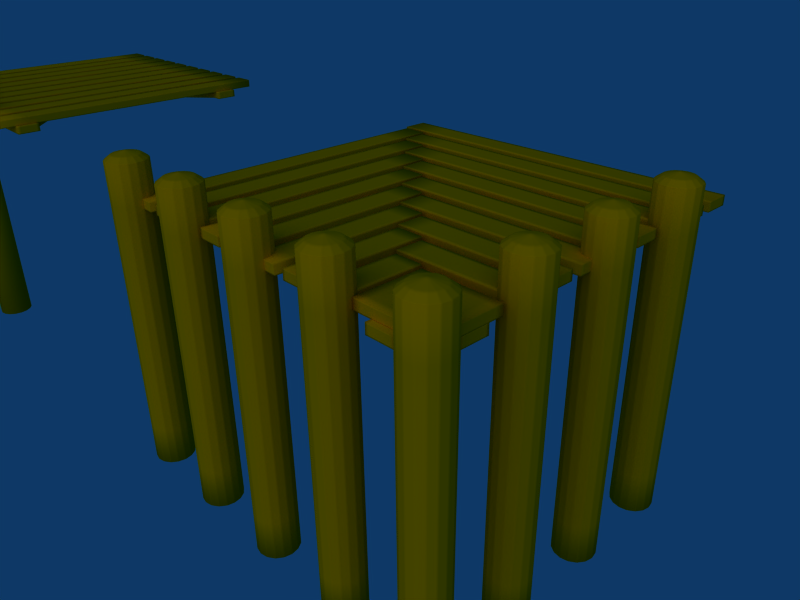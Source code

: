 # Source: pier_05-BLENDER_v237.blend  (saved by Blender 2.37.0; exported with 4.5.12 LTS)
import bpy
from mathutils import Matrix  # noqa: F401  (used for matrix-valued properties, if any)

bpy.ops.wm.read_factory_settings(use_empty=True)
scene = bpy.context.scene
scene.name = 'Scene'

# ---- collections
col_collection_1 = bpy.data.collections.new('Collection 1'); scene.collection.children.link(col_collection_1)

# ---- materials (node trees are filled in below, after node groups)
mat_wood_oak_pier = bpy.data.materials.new('Wood_Oak.pier')
mat_wood_oak_pier.alpha_threshold = 0.0
mat_wood_oak_pier.preview_render_type = 'CUBE'
mat_wood_oak_pier.diffuse_color = (0.8406, 0.5459, 0.0, 1.0)
mat_wood_oak_pier.roughness = 0.5
mat_wood_oak_pier.specular_intensity = 0.259
mat_wood_oak_pier.line_color = (0.0, 0.0, 0.0, 1.0)
mat_wood_oak_pylon = bpy.data.materials.new('Wood_Oak_pylon')
mat_wood_oak_pylon.alpha_threshold = 0.0
mat_wood_oak_pylon.diffuse_color = (0.8406, 0.5459, 0.0, 1.0)
mat_wood_oak_pylon.roughness = 0.5
mat_wood_oak_pylon.specular_intensity = 0.259
mat_wood_oak_pylon.line_color = (0.0, 0.0, 0.0, 1.0)

# ---- material node trees

# ---- world
world_world = bpy.data.worlds.new('World'); scene.world = world_world
world_world.color = (0.05656, 0.2208, 0.4)
world_world.use_sun_shadow = False
world_world.sun_shadow_jitter_overblur = 0.0
world_world.cycles.sampling_method = 'MANUAL'
world_world.cycles.sample_map_resolution = 256

# ---- cameras
cam_camera_001 = bpy.data.cameras.new('Camera.001')
cam_camera_001.passepartout_alpha = 0.2
cam_camera_001.clip_end = 100.0
cam_camera_001.lens = 35.0
cam_camera_001.ortho_scale = 7.314
cam_camera_001.show_passepartout = False
cam_camera_001.show_safe_areas = True
cam_camera_001.dof.focus_distance = 0.0
cam_camera_001.dof.aperture_fstop = 128.0
cam_camera = bpy.data.cameras.new('Camera')
cam_camera.passepartout_alpha = 0.2
cam_camera.clip_end = 100.0
cam_camera.lens = 35.0
cam_camera.ortho_scale = 7.314
cam_camera.show_passepartout = False
cam_camera.show_safe_areas = True
cam_camera.dof.focus_distance = 0.0
cam_camera.dof.aperture_fstop = 128.0

# ---- lights
light_lamp = bpy.data.lights.new('Lamp', 'SUN')
light_lamp.transmission_factor = 0.0
light_lamp.angle = 1.571
light_lamp.energy = 1.0
light_lamp.shadow_buffer_clip_start = 0.5
light_lamp.shadow_soft_size = 1.0
light_lamp.shadow_cascade_max_distance = 1000.0
light_lamp.cycles.use_multiple_importance_sampling = False

# ---- meshes
me_cross_beams_01 = bpy.data.meshes.new('cross_beams_01')
me_cross_beams_01.from_pydata([(1.0, 0.6923, -0.07561), (-1.0, 0.6923, -0.07561), (-1.0, 0.8354, -0.07561), (1.0, 0.8354, -0.07561), (1.0, 0.6923, -0.02439), (-1.0, 0.6923, -0.02439), (-1.0, 0.8354, -0.02439), (1.0, 0.8354, -0.02439), (1.0, -0.7004, -0.02439), (-1.0, -0.7004, -0.02439), (-1.0, -0.8435, -0.02439), (1.0, -0.8435, -0.02439), (1.0, -0.7004, -0.07561), (-1.0, -0.7004, -0.07561), (-1.0, -0.8435, -0.07561), (1.0, -0.8435, -0.07561), (0.9218, -0.7037, -0.02439), (-0.8284, 0.8031, -0.02439), (-0.9218, 0.6946, -0.02439), (0.8284, -0.8121, -0.02439), (0.9218, -0.7037, -0.07561), (-0.8284, 0.8031, -0.07561), (-0.9218, 0.6946, -0.07561), (0.8284, -0.8121, -0.07561), (-0.9272, -0.6964, -0.07561), (0.8347, 0.7966, -0.07561), (0.9272, 0.6874, -0.07561), (-0.8347, -0.8056, -0.07561), (-0.9272, -0.6964, -0.02439), (0.8347, 0.7966, -0.02439), (0.9272, 0.6874, -0.02439), (-0.8347, -0.8056, -0.02439)], [], [(0, 1, 2, 3), (4, 7, 6, 5), (0, 4, 5, 1), (1, 5, 6, 2), (2, 6, 7, 3), (4, 0, 3, 7), (11, 15, 12, 8), (13, 9, 8, 12), (14, 10, 9, 13), (15, 11, 10, 14), (11, 8, 9, 10), (15, 14, 13, 12), (19, 23, 20, 16), (21, 17, 16, 20), (22, 18, 17, 21), (23, 19, 18, 22), (19, 16, 17, 18), (23, 22, 21, 20), (24, 25, 26, 27), (28, 31, 30, 29), (24, 28, 29, 25), (25, 29, 30, 26), (26, 30, 31, 27), (28, 24, 27, 31)])
me_cross_beams_01.polygons.foreach_set('use_smooth', [True] * 24)
me_cross_beams_01.materials.append(mat_wood_oak_pier)
me_cross_beams_01.use_remesh_preserve_volume = False
me_cross_beams_01.use_remesh_preserve_attributes = False
me_cross_beams_01.use_mirror_vertex_groups = False
me_cross_beams_01.update()
me_pier_02_1 = bpy.data.meshes.new('Pier_02_1')
me_pier_02_1.from_pydata([(-0.8284, 0.8, -0.02561), (-0.8284, -1.0, -0.02561), (-0.9716, -1.0, -0.02561), (-0.9716, 0.8, -0.02561), (-0.8284, 0.8, 0.02561), (-0.8284, -1.0, 0.02561), (-0.9716, -1.0, 0.02561), (-0.9716, 0.8, 0.02561), (0.5716, -0.6, -0.02561), (0.5716, -1.0, -0.02561), (0.4284, -1.0, -0.02561), (0.4284, -0.6, -0.02561), (0.5716, -0.6, 0.02561), (0.5716, -1.0, 0.02561), (0.4284, -1.0, 0.02561), (0.4284, -0.6, 0.02561), (0.2284, -0.4, 0.02561), (0.2284, -1.0, 0.02561), (0.3716, -1.0, 0.02561), (0.3716, -0.4, 0.02561), (0.2284, -0.4, -0.02561), (0.2284, -1.0, -0.02561), (0.3716, -1.0, -0.02561), (0.3716, -0.4, -0.02561), (0.1716, -0.2, -0.02561), (0.1716, -1.0, -0.02561), (0.02844, -1.0, -0.02561), (0.02844, -0.2, -0.02561), (0.1716, -0.2, 0.02561), (0.1716, -1.0, 0.02561), (0.02844, -1.0, 0.02561), (0.02844, -0.2, 0.02561), (-0.1716, 1.867e-08, 0.02561), (-0.1716, -1.0, 0.02561), (-0.02844, -1.0, 0.02561), (-0.02844, 3.888e-07, 0.02561), (-0.1716, -4.659e-07, -0.02561), (-0.1716, -1.0, -0.02561), (-0.02844, -1.0, -0.02561), (-0.02844, 2.345e-08, -0.02561), (-0.2284, 0.2, -0.02561), (-0.2284, -1.0, -0.02561), (-0.3716, -1.0, -0.02561), (-0.3716, 0.2, -0.02561), (-0.2284, 0.2, 0.02561), (-0.2284, -1.0, 0.02561), (-0.3716, -1.0, 0.02561), (-0.3716, 0.2, 0.02561), (-0.5716, 0.4, 0.02561), (-0.5716, -1.0, 0.02561), (-0.4284, -1.0, 0.02561), (-0.4284, 0.4, 0.02561), (-0.5716, 0.4, -0.02561), (-0.5716, -1.0, -0.02561), (-0.4284, -1.0, -0.02561), (-0.4284, 0.4, -0.02561), (-0.6284, 0.6, -0.02561), (-0.6284, -1.0, -0.02561), (-0.7716, -1.0, -0.02561), (-0.7716, 0.6, -0.02561), (-0.6284, 0.6, 0.02561), (-0.6284, -1.0, 0.02561), (-0.7716, -1.0, 0.02561), (-0.7716, 0.6, 0.02561)], [], [(4, 0, 3, 7), (0, 4, 5, 1), (6, 2, 1, 5), (7, 3, 2, 6), (3, 0, 1, 2), (7, 6, 5, 4), (11, 15, 12, 8), (13, 9, 8, 12), (14, 10, 9, 13), (15, 11, 10, 14), (11, 8, 9, 10), (15, 14, 13, 12), (16, 17, 18, 19), (20, 23, 22, 21), (16, 20, 21, 17), (17, 21, 22, 18), (18, 22, 23, 19), (20, 16, 19, 23), (27, 31, 28, 24), (29, 25, 24, 28), (30, 26, 25, 29), (31, 27, 26, 30), (27, 24, 25, 26), (31, 30, 29, 28), (32, 33, 34, 35), (36, 39, 38, 37), (32, 36, 37, 33), (33, 37, 38, 34), (34, 38, 39, 35), (36, 32, 35, 39), (43, 47, 44, 40), (45, 41, 40, 44), (46, 42, 41, 45), (47, 43, 42, 46), (43, 40, 41, 42), (47, 46, 45, 44), (48, 49, 50, 51), (52, 55, 54, 53), (48, 52, 53, 49), (49, 53, 54, 50), (50, 54, 55, 51), (52, 48, 51, 55), (59, 63, 60, 56), (61, 57, 56, 60), (62, 58, 57, 61), (63, 59, 58, 62), (59, 56, 57, 58), (63, 62, 61, 60)])
me_pier_02_1.polygons.foreach_set('use_smooth', [True] * 48)
me_pier_02_1.materials.append(mat_wood_oak_pier)
me_pier_02_1.use_remesh_preserve_volume = False
me_pier_02_1.use_remesh_preserve_attributes = False
me_pier_02_1.use_mirror_vertex_groups = False
me_pier_02_1.update()
me_pylon_array_02 = bpy.data.meshes.new('pylon_array_02')
me_pylon_array_02.from_pydata([(1.0, 0.0, 0.0), (0.5, 0.0, 0.0), (1.5, 4.768e-07, 0.0), (2.0, 4.768e-07, 0.0), (2.0, 0.5, 0.0), (2.0, 1.0, 0.0), (2.0, 1.5, 0.0), (0.0, 0.0, 0.0)], [(0, 1), (2, 0), (7, 1), (2, 3), (3, 4), (4, 5), (5, 6)], [])
me_pylon_array_02.use_remesh_preserve_volume = False
me_pylon_array_02.use_remesh_preserve_attributes = False
me_pylon_array_02.use_mirror_vertex_groups = False
me_pylon_array_02.update()
me_pylon_02 = bpy.data.meshes.new('pylon_02')
me_pylon_02.from_pydata([(0.075, 0.075, -1.5), (0.09799, 0.04059, -1.5), (0.1061, 2.128e-07, -1.5), (0.09799, -0.04059, -1.5), (0.075, -0.075, -1.5), (0.04059, -0.09799, -1.5), (2.541e-07, -0.1061, -1.5), (-0.04059, -0.09799, -1.5), (-0.075, -0.075, -1.5), (-0.09799, -0.04059, -1.5), (-0.1061, 2.187e-07, -1.5), (-0.09799, 0.04059, -1.5), (-0.075, 0.075, -1.5), (-0.04059, 0.09799, -1.5), (3.072e-07, 0.1061, -1.5), (0.04059, 0.09799, -1.5), (0.075, 0.075, 0.2), (0.09799, 0.04059, 0.2), (0.1061, 8.047e-08, 0.2), (0.09799, -0.04059, 0.2), (0.075, -0.075, 0.2), (0.04059, -0.09799, 0.2), (3.323e-08, -0.1061, 0.2), (-0.04059, -0.09799, 0.2), (-0.075, -0.075, 0.2), (-0.09799, -0.04059, 0.2), (-0.1061, 4.901e-07, 0.2), (-0.09799, 0.04059, 0.2), (-0.075, 0.075, 0.2), (-0.04059, 0.09799, 0.2), (5.786e-07, 0.1061, 0.2), (0.04059, 0.09799, 0.2), (2.381e-07, 2.174e-07, -1.5), (0.05148, 0.05148, 0.2249), (0.02786, 0.06726, 0.2249), (4.784e-07, 0.0728, 0.2249), (-0.02786, 0.06726, 0.2249), (-0.05148, 0.05148, 0.2249), (-0.06726, 0.02786, 0.2249), (-0.0728, 4.188e-07, 0.2249), (-0.06726, -0.02786, 0.2249), (-0.05148, -0.05148, 0.2249), (-0.02786, -0.06726, 0.2249), (1.04e-07, -0.0728, 0.2249), (0.02786, -0.06726, 0.2249), (0.05148, -0.05148, 0.2249), (0.06726, -0.02786, 0.2249), (0.0728, 1.377e-07, 0.2249), (0.06726, 0.02786, 0.2249), (2.52e-07, 2.406e-07, 0.2427)], [], [(32, 0, 1), (32, 1, 2), (32, 2, 3), (32, 3, 4), (32, 4, 5), (32, 5, 6), (32, 6, 7), (32, 7, 8), (32, 8, 9), (32, 9, 10), (32, 10, 11), (32, 11, 12), (32, 12, 13), (32, 13, 14), (32, 14, 15), (15, 0, 32), (0, 16, 17, 1), (1, 17, 18, 2), (2, 18, 19, 3), (3, 19, 20, 4), (4, 20, 21, 5), (5, 21, 22, 6), (6, 22, 23, 7), (7, 23, 24, 8), (8, 24, 25, 9), (9, 25, 26, 10), (10, 26, 27, 11), (11, 27, 28, 12), (12, 28, 29, 13), (13, 29, 30, 14), (14, 30, 31, 15), (16, 0, 15, 31), (16, 31, 34, 33), (31, 30, 35, 34), (30, 29, 36, 35), (29, 28, 37, 36), (28, 27, 38, 37), (27, 26, 39, 38), (26, 25, 40, 39), (25, 24, 41, 40), (24, 23, 42, 41), (23, 22, 43, 42), (22, 21, 44, 43), (21, 20, 45, 44), (20, 19, 46, 45), (19, 18, 47, 46), (18, 17, 48, 47), (17, 16, 33, 48), (49, 33, 34), (49, 34, 35), (49, 35, 36), (49, 36, 37), (49, 37, 38), (49, 38, 39), (49, 39, 40), (49, 40, 41), (49, 41, 42), (49, 42, 43), (49, 43, 44), (49, 44, 45), (49, 45, 46), (49, 46, 47), (49, 47, 48), (49, 48, 33)])
me_pylon_02.polygons.foreach_set('use_smooth', [True] * 64)
me_pylon_02.materials.append(mat_wood_oak_pylon)
me_pylon_02.use_remesh_preserve_volume = False
me_pylon_02.use_remesh_preserve_attributes = False
me_pylon_02.use_mirror_vertex_groups = False
me_pylon_02.update()
me_pylon_array_01 = bpy.data.meshes.new('pylon_array_01')
me_pylon_array_01.from_pydata([(1.0, 0.0, 0.0), (0.5, 0.0, 0.0), (1.5, 4.768e-07, 0.0), (0.0, 0.0, 0.0)], [(0, 1), (2, 0), (1, 3)], [])
me_pylon_array_01.use_remesh_preserve_volume = False
me_pylon_array_01.use_remesh_preserve_attributes = False
me_pylon_array_01.use_mirror_vertex_groups = False
me_pylon_array_01.update()
me_pylon_01 = bpy.data.meshes.new('pylon_01')
me_pylon_01.from_pydata([(0.075, 0.075, -1.5), (0.09799, 0.04059, -1.5), (0.1061, 2.128e-07, -1.5), (0.09799, -0.04059, -1.5), (0.075, -0.075, -1.5), (0.04059, -0.09799, -1.5), (2.541e-07, -0.1061, -1.5), (-0.04059, -0.09799, -1.5), (-0.075, -0.075, -1.5), (-0.09799, -0.04059, -1.5), (-0.1061, 2.187e-07, -1.5), (-0.09799, 0.04059, -1.5), (-0.075, 0.075, -1.5), (-0.04059, 0.09799, -1.5), (3.072e-07, 0.1061, -1.5), (0.04059, 0.09799, -1.5), (0.075, 0.075, 0.2), (0.09799, 0.04059, 0.2), (0.1061, 8.047e-08, 0.2), (0.09799, -0.04059, 0.2), (0.075, -0.075, 0.2), (0.04059, -0.09799, 0.2), (3.323e-08, -0.1061, 0.2), (-0.04059, -0.09799, 0.2), (-0.075, -0.075, 0.2), (-0.09799, -0.04059, 0.2), (-0.1061, 4.901e-07, 0.2), (-0.09799, 0.04059, 0.2), (-0.075, 0.075, 0.2), (-0.04059, 0.09799, 0.2), (5.786e-07, 0.1061, 0.2), (0.04059, 0.09799, 0.2), (2.381e-07, 2.174e-07, -1.5), (0.05148, 0.05148, 0.2249), (0.02786, 0.06726, 0.2249), (4.784e-07, 0.0728, 0.2249), (-0.02786, 0.06726, 0.2249), (-0.05148, 0.05148, 0.2249), (-0.06726, 0.02786, 0.2249), (-0.0728, 4.188e-07, 0.2249), (-0.06726, -0.02786, 0.2249), (-0.05148, -0.05148, 0.2249), (-0.02786, -0.06726, 0.2249), (1.04e-07, -0.0728, 0.2249), (0.02786, -0.06726, 0.2249), (0.05148, -0.05148, 0.2249), (0.06726, -0.02786, 0.2249), (0.0728, 1.377e-07, 0.2249), (0.06726, 0.02786, 0.2249), (2.52e-07, 2.406e-07, 0.2427)], [], [(32, 0, 1), (32, 1, 2), (32, 2, 3), (32, 3, 4), (32, 4, 5), (32, 5, 6), (32, 6, 7), (32, 7, 8), (32, 8, 9), (32, 9, 10), (32, 10, 11), (32, 11, 12), (32, 12, 13), (32, 13, 14), (32, 14, 15), (15, 0, 32), (0, 16, 17, 1), (1, 17, 18, 2), (2, 18, 19, 3), (3, 19, 20, 4), (4, 20, 21, 5), (5, 21, 22, 6), (6, 22, 23, 7), (7, 23, 24, 8), (8, 24, 25, 9), (9, 25, 26, 10), (10, 26, 27, 11), (11, 27, 28, 12), (12, 28, 29, 13), (13, 29, 30, 14), (14, 30, 31, 15), (16, 0, 15, 31), (16, 31, 34, 33), (31, 30, 35, 34), (30, 29, 36, 35), (29, 28, 37, 36), (28, 27, 38, 37), (27, 26, 39, 38), (26, 25, 40, 39), (25, 24, 41, 40), (24, 23, 42, 41), (23, 22, 43, 42), (22, 21, 44, 43), (21, 20, 45, 44), (20, 19, 46, 45), (19, 18, 47, 46), (18, 17, 48, 47), (17, 16, 33, 48), (49, 33, 34), (49, 34, 35), (49, 35, 36), (49, 36, 37), (49, 37, 38), (49, 38, 39), (49, 39, 40), (49, 40, 41), (49, 41, 42), (49, 42, 43), (49, 43, 44), (49, 44, 45), (49, 45, 46), (49, 46, 47), (49, 47, 48), (49, 48, 33)])
me_pylon_01.polygons.foreach_set('use_smooth', [True] * 64)
me_pylon_01.materials.append(mat_wood_oak_pylon)
me_pylon_01.use_remesh_preserve_volume = False
me_pylon_01.use_remesh_preserve_attributes = False
me_pylon_01.use_mirror_vertex_groups = False
me_pylon_01.update()
me_cross_beams_02 = bpy.data.meshes.new('cross_beams_02')
me_cross_beams_02.from_pydata([(0.7004, 1.0, -0.02439), (0.7004, -1.0, -0.02439), (0.8435, -1.0, -0.02439), (0.8435, 1.0, -0.02439), (0.7004, 1.0, -0.07561), (0.7004, -1.0, -0.07561), (0.8435, -1.0, -0.07561), (0.8435, 1.0, -0.07561), (-1.021, 0.8464, -0.02439), (0.947, -1.042, -0.02439), (1.048, -0.9407, -0.02439), (-0.9197, 0.9476, -0.02439), (-1.021, 0.8464, -0.07561), (0.947, -1.042, -0.07561), (1.048, -0.9407, -0.07561), (-0.9197, 0.9476, -0.07561), (-1.0, -0.7004, -0.07561), (1.0, -0.7004, -0.07561), (1.0, -0.8435, -0.07561), (-1.0, -0.8436, -0.07561), (-1.0, -0.7004, -0.02439), (1.0, -0.7004, -0.02439), (1.0, -0.8435, -0.02439), (-1.0, -0.8435, -0.02439), (0.8188, 0.7156, -0.07561), (-0.7137, -0.8168, -0.07561), (-0.8149, -0.7156, -0.07561), (0.7176, 0.8168, -0.07561), (0.8188, 0.7156, -0.02439), (-0.7137, -0.8168, -0.02439), (-0.8149, -0.7156, -0.02439), (0.7176, 0.8168, -0.02439)], [], [(4, 0, 3, 7), (0, 4, 5, 1), (6, 2, 1, 5), (7, 3, 2, 6), (3, 0, 1, 2), (7, 6, 5, 4), (8, 9, 10, 11), (12, 15, 14, 13), (8, 12, 13, 9), (9, 13, 14, 10), (10, 14, 15, 11), (12, 8, 11, 15), (19, 23, 20, 16), (21, 17, 16, 20), (22, 18, 17, 21), (23, 19, 18, 22), (19, 16, 17, 18), (23, 22, 21, 20), (24, 25, 26, 27), (28, 31, 30, 29), (24, 28, 29, 25), (25, 29, 30, 26), (31, 27, 26, 30), (27, 31, 28, 24)])
me_cross_beams_02.polygons.foreach_set('use_smooth', [True] * 24)
me_cross_beams_02.materials.append(mat_wood_oak_pier)
me_cross_beams_02.use_remesh_preserve_volume = False
me_cross_beams_02.use_remesh_preserve_attributes = False
me_cross_beams_02.use_mirror_vertex_groups = False
me_cross_beams_02.update()
me_pier_02_2 = bpy.data.meshes.new('pier_02_2')
me_pier_02_2.from_pydata([(0.7716, 0.8, -0.02561), (0.7716, -1.0, -0.02561), (0.6284, -1.0, -0.02561), (0.6284, 0.8, -0.02561), (0.7716, 0.8, 0.02561), (0.7716, -1.0, 0.02561), (0.6284, -1.0, 0.02561), (0.6284, 0.8, 0.02561), (0.4284, 0.6, 0.02561), (0.4284, -1.0, 0.02561), (0.5716, -1.0, 0.02561), (0.5716, 0.6, 0.02561), (0.4284, 0.6, -0.02561), (0.4284, -1.0, -0.02561), (0.5716, -1.0, -0.02561), (0.5716, 0.6, -0.02561), (0.3716, 0.4, -0.02561), (0.3716, -1.0, -0.02561), (0.2284, -1.0, -0.02561), (0.2284, 0.4, -0.02561), (0.3716, 0.4, 0.02561), (0.3716, -1.0, 0.02561), (0.2284, -1.0, 0.02561), (0.2284, 0.4, 0.02561), (0.02844, 0.2, 0.02561), (0.02844, -1.0, 0.02561), (0.1716, -1.0, 0.02561), (0.1716, 0.2, 0.02561), (0.02844, 0.2, -0.02561), (0.02844, -1.0, -0.02561), (0.1716, -1.0, -0.02561), (0.1716, 0.2, -0.02561), (-0.02844, 2.98e-08, -0.02561), (-0.02844, -1.0, -0.02561), (-0.1716, -1.0, -0.02561), (-0.1716, 3.874e-07, -0.02561), (-0.02844, -4.47e-07, 0.02561), (-0.02844, -1.0, 0.02561), (-0.1716, -1.0, 0.02561), (-0.1716, 2.98e-08, 0.02561), (-0.3716, -0.2, 0.02561), (-0.3716, -1.0, 0.02561), (-0.2284, -1.0, 0.02561), (-0.2284, -0.2, 0.02561), (-0.3716, -0.2, -0.02561), (-0.3716, -1.0, -0.02561), (-0.2284, -1.0, -0.02561), (-0.2284, -0.2, -0.02561), (-0.4284, -0.4, -0.02561), (-0.4284, -1.0, -0.02561), (-0.5716, -1.0, -0.02561), (-0.5716, -0.4, -0.02561), (-0.4284, -0.4, 0.02561), (-0.4284, -1.0, 0.02561), (-0.5716, -1.0, 0.02561), (-0.5716, -0.4, 0.02561), (-0.9716, -0.6, 0.02561), (-0.9716, -1.0, 0.02561), (-0.6284, -1.0, 0.02561), (-0.6284, -0.6, 0.02561), (-0.9716, -0.6, -0.02561), (-0.9716, -1.0, -0.02561), (-0.6284, -1.0, -0.02561), (-0.6284, -0.6, -0.02561), (0.9716, 1.0, -0.02561), (0.9716, -1.0, -0.02561), (0.8284, -1.0, -0.02561), (0.8284, 1.0, -0.02561), (0.9716, 1.0, 0.02561), (0.9716, -1.0, 0.02561), (0.8284, -1.0, 0.02561), (0.8284, 1.0, 0.02561)], [], [(0, 1, 2, 3), (4, 7, 6, 5), (0, 4, 5, 1), (1, 5, 6, 2), (2, 6, 7, 3), (4, 0, 3, 7), (11, 15, 12, 8), (13, 9, 8, 12), (14, 10, 9, 13), (15, 11, 10, 14), (11, 8, 9, 10), (15, 14, 13, 12), (16, 17, 18, 19), (20, 23, 22, 21), (16, 20, 21, 17), (17, 21, 22, 18), (18, 22, 23, 19), (20, 16, 19, 23), (27, 31, 28, 24), (29, 25, 24, 28), (30, 26, 25, 29), (31, 27, 26, 30), (27, 24, 25, 26), (31, 30, 29, 28), (32, 33, 34, 35), (36, 39, 38, 37), (32, 36, 37, 33), (33, 37, 38, 34), (34, 38, 39, 35), (36, 32, 35, 39), (43, 47, 44, 40), (45, 41, 40, 44), (46, 42, 41, 45), (47, 43, 42, 46), (43, 40, 41, 42), (47, 46, 45, 44), (48, 49, 50, 51), (52, 55, 54, 53), (48, 52, 53, 49), (49, 53, 54, 50), (50, 54, 55, 51), (52, 48, 51, 55), (59, 63, 60, 56), (61, 57, 56, 60), (62, 58, 57, 61), (63, 59, 58, 62), (59, 56, 57, 58), (63, 62, 61, 60), (64, 65, 66, 67), (68, 71, 70, 69), (64, 68, 69, 65), (65, 69, 70, 66), (71, 67, 66, 70), (67, 71, 68, 64)])
me_pier_02_2.polygons.foreach_set('use_smooth', [True] * 54)
me_pier_02_2.materials.append(mat_wood_oak_pier)
me_pier_02_2.use_remesh_preserve_volume = False
me_pier_02_2.use_remesh_preserve_attributes = False
me_pier_02_2.use_mirror_vertex_groups = False
me_pier_02_2.update()
me_pier_01 = bpy.data.meshes.new('pier_01')
me_pier_01.from_pydata([(0.8284, 1.0, 0.02561), (0.8284, -1.0, 0.02561), (0.9716, -1.0, 0.02561), (0.9716, 1.0, 0.02561), (0.8284, 1.0, -0.02561), (0.8284, -1.0, -0.02561), (0.9716, -1.0, -0.02561), (0.9716, 1.0, -0.02561), (-0.9716, 1.0, 0.02561), (-0.9716, -1.0, 0.02561), (-0.8284, -1.0, 0.02561), (-0.8284, 1.0, 0.02561), (-0.9716, 1.0, -0.02561), (-0.9716, -1.0, -0.02561), (-0.8284, -1.0, -0.02561), (-0.8284, 1.0, -0.02561), (-0.6284, 1.0, -0.02561), (-0.6284, -1.0, -0.02561), (-0.7716, -1.0, -0.02561), (-0.7716, 1.0, -0.02561), (-0.6284, 1.0, 0.02561), (-0.6284, -1.0, 0.02561), (-0.7716, -1.0, 0.02561), (-0.7716, 1.0, 0.02561), (-0.5716, 1.0, 0.02561), (-0.5716, -1.0, 0.02561), (-0.4284, -1.0, 0.02561), (-0.4284, 1.0, 0.02561), (-0.5716, 1.0, -0.02561), (-0.5716, -1.0, -0.02561), (-0.4284, -1.0, -0.02561), (-0.4284, 1.0, -0.02561), (-0.2284, 1.0, -0.02561), (-0.2284, -1.0, -0.02561), (-0.3716, -1.0, -0.02561), (-0.3716, 1.0, -0.02561), (-0.2284, 1.0, 0.02561), (-0.2284, -1.0, 0.02561), (-0.3716, -1.0, 0.02561), (-0.3716, 1.0, 0.02561), (-0.1716, 1.0, 0.02561), (-0.1716, -1.0, 0.02561), (-0.02844, -1.0, 0.02561), (-0.02844, 1.0, 0.02561), (-0.1716, 1.0, -0.02561), (-0.1716, -1.0, -0.02561), (-0.02844, -1.0, -0.02561), (-0.02844, 1.0, -0.02561), (0.1716, 1.0, -0.02561), (0.1716, -1.0, -0.02561), (0.02844, -1.0, -0.02561), (0.02844, 1.0, -0.02561), (0.1716, 1.0, 0.02561), (0.1716, -1.0, 0.02561), (0.02844, -1.0, 0.02561), (0.02844, 1.0, 0.02561), (0.2284, 1.0, 0.02561), (0.2284, -1.0, 0.02561), (0.3716, -1.0, 0.02561), (0.3716, 1.0, 0.02561), (0.2284, 1.0, -0.02561), (0.2284, -1.0, -0.02561), (0.3716, -1.0, -0.02561), (0.3716, 1.0, -0.02561), (0.5716, 1.0, -0.02561), (0.5716, -1.0, -0.02561), (0.4284, -1.0, -0.02561), (0.4284, 1.0, -0.02561), (0.5716, 1.0, 0.02561), (0.5716, -1.0, 0.02561), (0.4284, -1.0, 0.02561), (0.4284, 1.0, 0.02561), (0.6284, 1.0, 0.02561), (0.6284, -1.0, 0.02561), (0.7716, -1.0, 0.02561), (0.7716, 1.0, 0.02561), (0.6284, 1.0, -0.02561), (0.6284, -1.0, -0.02561), (0.7716, -1.0, -0.02561), (0.7716, 1.0, -0.02561)], [], [(4, 0, 3, 7), (0, 4, 5, 1), (6, 2, 1, 5), (7, 3, 2, 6), (3, 0, 1, 2), (7, 6, 5, 4), (11, 15, 12, 8), (13, 9, 8, 12), (14, 10, 9, 13), (15, 11, 10, 14), (11, 8, 9, 10), (15, 14, 13, 12), (16, 17, 18, 19), (20, 23, 22, 21), (16, 20, 21, 17), (17, 21, 22, 18), (18, 22, 23, 19), (20, 16, 19, 23), (27, 31, 28, 24), (29, 25, 24, 28), (30, 26, 25, 29), (31, 27, 26, 30), (27, 24, 25, 26), (31, 30, 29, 28), (32, 33, 34, 35), (36, 39, 38, 37), (32, 36, 37, 33), (33, 37, 38, 34), (34, 38, 39, 35), (36, 32, 35, 39), (43, 47, 44, 40), (45, 41, 40, 44), (46, 42, 41, 45), (47, 43, 42, 46), (43, 40, 41, 42), (47, 46, 45, 44), (48, 49, 50, 51), (52, 55, 54, 53), (48, 52, 53, 49), (49, 53, 54, 50), (50, 54, 55, 51), (52, 48, 51, 55), (59, 63, 60, 56), (61, 57, 56, 60), (62, 58, 57, 61), (63, 59, 58, 62), (59, 56, 57, 58), (63, 62, 61, 60), (64, 65, 66, 67), (68, 71, 70, 69), (64, 68, 69, 65), (65, 69, 70, 66), (66, 70, 71, 67), (68, 64, 67, 71), (75, 79, 76, 72), (77, 73, 72, 76), (78, 74, 73, 77), (79, 75, 74, 78), (75, 72, 73, 74), (79, 78, 77, 76)])
me_pier_01.polygons.foreach_set('use_smooth', [True] * 60)
me_pier_01.materials.append(mat_wood_oak_pier)
me_pier_01.use_remesh_preserve_volume = False
me_pier_01.use_remesh_preserve_attributes = False
me_pier_01.use_mirror_vertex_groups = False
me_pier_01.update()

# ---- objects
ob_cross_beams_01 = bpy.data.objects.new('Cross_Beams_01', me_cross_beams_01)
ob_pier_02_1 = bpy.data.objects.new('Pier_02_1', me_pier_02_1)
ob_lamp = bpy.data.objects.new('Lamp', light_lamp)
ob_pylon_array_02 = bpy.data.objects.new('Pylon_Array_02', me_pylon_array_02)
ob_pylon_02 = bpy.data.objects.new('Pylon_02', me_pylon_02)
ob_pylon_array_01 = bpy.data.objects.new('Pylon_Array_01', me_pylon_array_01)
ob_pylon_01 = bpy.data.objects.new('Pylon_01', me_pylon_01)
ob_cross_beams_02 = bpy.data.objects.new('Cross_Beams_02', me_cross_beams_02)
ob_pier_02_2 = bpy.data.objects.new('Pier_02_2', me_pier_02_2)
ob_camera_001 = bpy.data.objects.new('Camera.001', cam_camera_001)
ob_pier_01 = bpy.data.objects.new('Pier_01', me_pier_01)
ob_camera = bpy.data.objects.new('Camera', cam_camera)

# ---- transforms, parenting, visibility, modifiers, constraints
ob_cross_beams_01.location = (0.0, 0.0, 0.0)
ob_cross_beams_01.lock_rotations_4d = False
ob_cross_beams_01.empty_display_type = 'ARROWS'
ob_cross_beams_01.color = (0.0, 0.0, 0.0, 1.0)
ob_cross_beams_01.lineart.crease_threshold = 0.0
_m = ob_cross_beams_01.modifiers.new('Subdivision', 'SUBSURF')
_m.uv_smooth = 'NONE'
_m.subdivision_type = 'SIMPLE'
_m.render_levels = 3
ob_pier_02_1.location = (4.0, 0.0, 0.0)
ob_pier_02_1.lock_rotations_4d = False
ob_pier_02_1.empty_display_type = 'ARROWS'
ob_pier_02_1.color = (0.0, 0.0, 0.0, 1.0)
ob_pier_02_1.lineart.crease_threshold = 0.0
_m = ob_pier_02_1.modifiers.new('Subdivision', 'SUBSURF')
_m.uv_smooth = 'NONE'
_m.subdivision_type = 'SIMPLE'
_m.render_levels = 3
ob_lamp.location = (3.603, -4.734, 6.45)
ob_lamp.rotation_euler = (0.5876, -0.8049, 1.258)
ob_lamp.lock_rotations_4d = False
ob_lamp.empty_display_type = 'ARROWS'
ob_lamp.color = (0.0, 0.0, 0.0, 1.0)
ob_lamp.lineart.crease_threshold = 0.0
ob_pylon_array_02.location = (3.0, -1.0, 0.0)
ob_pylon_array_02.lock_rotations_4d = False
ob_pylon_array_02.empty_display_type = 'ARROWS'
ob_pylon_array_02.color = (0.0, 0.0, 0.0, 1.0)
ob_pylon_array_02.show_instancer_for_render = False
ob_pylon_array_02.instance_type = 'VERTS'
ob_pylon_array_02.display_type = 'WIRE'
ob_pylon_array_02.lineart.crease_threshold = 0.0
ob_pylon_02.parent = ob_pylon_array_02
ob_pylon_02.location = (0.0, 0.0, 0.0)
ob_pylon_02.lock_rotations_4d = False
ob_pylon_02.empty_display_type = 'ARROWS'
ob_pylon_02.color = (0.0, 0.0, 0.0, 1.0)
ob_pylon_02.lineart.crease_threshold = 0.0
_m = ob_pylon_02.modifiers.new('Subdivision', 'SUBSURF')
_m.uv_smooth = 'NONE'
_m.subdivision_type = 'SIMPLE'
_m.render_levels = 3
ob_pylon_array_01.location = (-1.0, -1.0, 0.0)
ob_pylon_array_01.lock_rotations_4d = False
ob_pylon_array_01.empty_display_type = 'ARROWS'
ob_pylon_array_01.color = (0.0, 0.0, 0.0, 1.0)
ob_pylon_array_01.show_instancer_for_render = False
ob_pylon_array_01.instance_type = 'VERTS'
ob_pylon_array_01.display_type = 'WIRE'
ob_pylon_array_01.lineart.crease_threshold = 0.0
ob_pylon_01.parent = ob_pylon_array_01
ob_pylon_01.location = (0.0, 0.0, 0.0)
ob_pylon_01.lock_rotations_4d = False
ob_pylon_01.empty_display_type = 'ARROWS'
ob_pylon_01.color = (0.0, 0.0, 0.0, 1.0)
ob_pylon_01.lineart.crease_threshold = 0.0
ob_cross_beams_02.location = (4.0, 0.0, 0.0)
ob_cross_beams_02.lock_rotations_4d = False
ob_cross_beams_02.empty_display_type = 'ARROWS'
ob_cross_beams_02.color = (0.0, 0.0, 0.0, 1.0)
ob_cross_beams_02.lineart.crease_threshold = 0.0
_m = ob_cross_beams_02.modifiers.new('Subdivision', 'SUBSURF')
_m.uv_smooth = 'NONE'
_m.subdivision_type = 'SIMPLE'
_m.render_levels = 3
ob_pier_02_2.location = (4.0, 0.0, 0.0)
ob_pier_02_2.rotation_euler = (0.0, -0.0, 1.571)
ob_pier_02_2.lock_rotations_4d = False
ob_pier_02_2.empty_display_type = 'ARROWS'
ob_pier_02_2.color = (0.0, 0.0, 0.0, 1.0)
ob_pier_02_2.lineart.crease_threshold = 0.0
_m = ob_pier_02_2.modifiers.new('Subdivision', 'SUBSURF')
_m.uv_smooth = 'NONE'
_m.subdivision_type = 'SIMPLE'
_m.render_levels = 3
ob_camera_001.location = (6.495, -2.508, 1.222)
ob_camera_001.rotation_euler = (1.109, 0.01082, 0.8149)
ob_camera_001.lock_rotations_4d = False
ob_camera_001.empty_display_type = 'ARROWS'
ob_camera_001.color = (0.0, 0.0, 0.0, 0.0)
ob_camera_001.display_type = 'WIRE'
ob_camera_001.lineart.crease_threshold = 0.0
ob_pier_01.location = (0.0, 0.0, 0.0)
ob_pier_01.lock_rotations_4d = False
ob_pier_01.empty_display_type = 'ARROWS'
ob_pier_01.color = (0.0, 0.0, 0.0, 1.0)
ob_pier_01.lineart.crease_threshold = 0.0
_m = ob_pier_01.modifiers.new('Subdivision', 'SUBSURF')
_m.uv_smooth = 'NONE'
_m.subdivision_type = 'SIMPLE'
_m.render_levels = 3
ob_camera.location = (2.495, -2.508, 1.222)
ob_camera.rotation_euler = (1.109, 0.01082, 0.8149)
ob_camera.lock_rotations_4d = False
ob_camera.empty_display_type = 'ARROWS'
ob_camera.color = (0.0, 0.0, 0.0, 0.0)
ob_camera.display_type = 'WIRE'
ob_camera.lineart.crease_threshold = 0.0

# ---- collection membership
col_collection_1.objects.link(ob_cross_beams_01)
col_collection_1.objects.link(ob_pier_02_1)
col_collection_1.objects.link(ob_lamp)
col_collection_1.objects.link(ob_pylon_array_02)
col_collection_1.objects.link(ob_pylon_02)
col_collection_1.objects.link(ob_pylon_array_01)
col_collection_1.objects.link(ob_pylon_01)
col_collection_1.objects.link(ob_cross_beams_02)
col_collection_1.objects.link(ob_pier_02_2)
col_collection_1.objects.link(ob_camera_001)
col_collection_1.objects.link(ob_pier_01)
col_collection_1.objects.link(ob_camera)

# ---- scene / render settings (as saved in the file)
scene.camera = ob_camera_001
scene.frame_start = 1; scene.frame_end = 250; scene.frame_set(1)
scene.render.engine = 'BLENDER_EEVEE_NEXT'
scene.render.image_settings.file_format = 'JPEG'
scene.render.image_settings.color_mode = 'RGB'
scene.render.image_settings.compression = 90
scene.render.resolution_x = 800
scene.render.resolution_y = 600
scene.render.pixel_aspect_x = 100.0
scene.render.pixel_aspect_y = 100.0
scene.render.fps = 25
scene.render.dither_intensity = 0.0
scene.render.use_compositing = False
scene.render.use_sequencer = False
scene.render.bake_bias = 0.0
scene.render.use_stamp_time = False
scene.render.use_stamp_date = False
scene.render.use_stamp_frame = False
scene.render.use_stamp_camera = False
scene.render.use_stamp_scene = False
scene.render.use_stamp_filename = False
scene.render.use_stamp_render_time = False
scene.render.stamp_font_size = 0
scene.cycles.use_denoising = False
scene.cycles.samples = 10
scene.cycles.sampling_pattern = 'TABULATED_SOBOL'
scene.cycles.light_sampling_threshold = 0.0
scene.cycles.use_adaptive_sampling = False
scene.cycles.use_light_tree = False
scene.cycles.blur_glossy = 0.0
scene.cycles.volume_bounces = 1
scene.cycles.pixel_filter_type = 'GAUSSIAN'
scene.cycles.sample_clamp_indirect = 0.0
scene.view_settings.view_transform = 'Raw'
bpy.context.view_layer.update()
